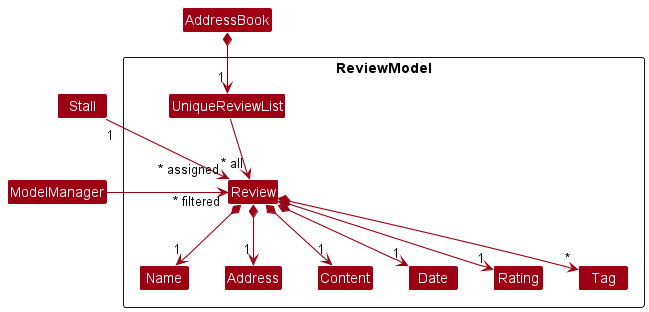

The diagram above was rendered by PlantUML. Its source (embedded in the PNG):
@startuml
!include style.puml
skinparam arrowThickness 1.1
skinparam arrowColor MODEL_COLOR
skinparam classBackgroundColor MODEL_COLOR

Package ReviewModel <<Rectangle>>{
Class Review
Class Name
Class Address
Class Content
Class Date
Class Rating
Class Tag
Class UniqueReviewList
}

UniqueReviewList -down-> "~* all" Review
AddressBook *--> "1" UniqueReviewList
Review *--> "1" Name
Review *--> "1" Address
Review *--> "1" Content
Review *--> "1" Date
Review *--> "1" Rating
Review *--> "*" Tag

ModelManager -->"~* filtered" Review
Stall -[hidden]down- ModelManager
UniqueReviewList -[hidden]right- Stall
Stall "1" --> "~* assigned" Review
@enduml